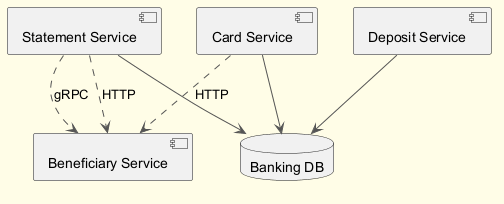

The diagram above was rendered by PlantUML. Its source (embedded in the PNG):
@startuml
skinparam backgroundColor #FFFDE7
skinparam classBackgroundColor #FFF9C4
skinparam classBorderColor #F57F17
skinparam ArrowColor #555555
component "Card Service" as C_CardService
component "Statement Service" as C_StatementService
component "Beneficiary Service" as C_BeneficiaryService
component "Deposit Service" as C_DepositService
database "Banking DB" as DB_banking
C_CardService --> DB_banking
C_StatementService --> DB_banking
C_DepositService --> DB_banking
C_CardService ..> C_BeneficiaryService : HTTP
C_StatementService ..> C_BeneficiaryService : HTTP
C_StatementService ..> C_BeneficiaryService : gRPC
@enduml